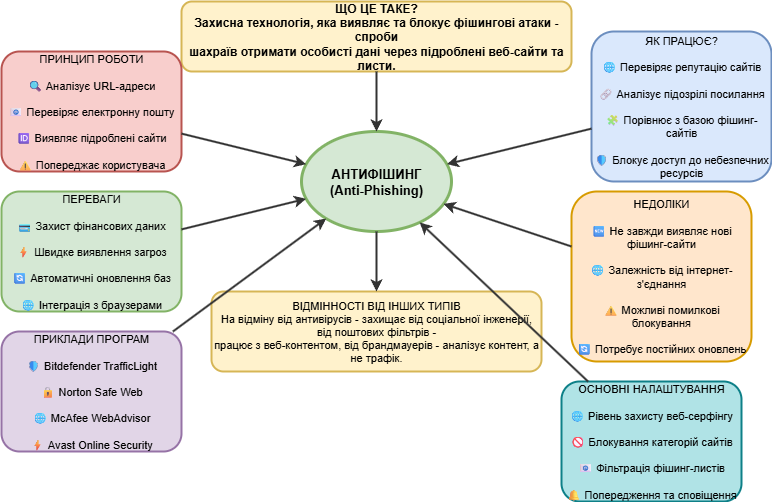

The diagram above was exported from draw.io. Its source (the exported page's mxGraphModel, read from the mxfile embedded in the PNG):
<mxGraphModel dx="1426" dy="875" grid="1" gridSize="10" guides="1" tooltips="1" connect="1" arrows="1" fold="1" page="1" pageScale="1" pageWidth="827" pageHeight="1169" math="0" shadow="0">
  <root>
    <mxCell id="0" />
    <mxCell id="1" parent="0" />
    <mxCell id="Z0BIidUfNh-vQ27Vjvev-1" value="ЩО ЦЕ ТАКЕ?&#10;Захисна технологія, яка виявляє та блокує фішингові атаки - спроби&#10;шахраїв отримати особисті дані через підроблені веб-сайти та листи." style="rounded=1;whiteSpace=wrap;html=1;fontSize=12;fontStyle=1;fillColor=#fff2cc;strokeColor=#d6b656;strokeWidth=2;" vertex="1" parent="1">
      <mxGeometry x="400" y="150" width="390" height="70" as="geometry" />
    </mxCell>
    <mxCell id="Z0BIidUfNh-vQ27Vjvev-2" value="АНТИФІШИНГ&#10;(Anti-Phishing)" style="ellipse;whiteSpace=wrap;html=1;fontSize=13;fontStyle=1;fillColor=#d5e8d4;strokeColor=#82b366;strokeWidth=3;" vertex="1" parent="1">
      <mxGeometry x="520" y="280" width="150" height="100" as="geometry" />
    </mxCell>
    <mxCell id="Z0BIidUfNh-vQ27Vjvev-3" value="ПРИНЦИП РОБОТИ&#10;&#10;🔍 Аналізує URL-адреси&#10;&#10;📧 Перевіряє електронну пошту&#10;&#10;🆔 Виявляє підроблені сайти&#10;&#10;⚠ Попереджає користувача" style="rounded=1;whiteSpace=wrap;html=1;fontSize=11;fillColor=#f8cecc;strokeColor=#b85450;strokeWidth=2;" vertex="1" parent="1">
      <mxGeometry x="220" y="200" width="180" height="120" as="geometry" />
    </mxCell>
    <mxCell id="Z0BIidUfNh-vQ27Vjvev-4" value="ЯК ПРАЦЮЄ?&#10;&#10;🌐 Перевіряє репутацію сайтів&#10;&#10;🔗 Аналізує підозрілі посилання&#10;&#10;🧩 Порівнює з базою фішинг-сайтів&#10;&#10;🛡 Блокує доступ до небезпечних ресурсів" style="rounded=1;whiteSpace=wrap;html=1;fontSize=11;fillColor=#dae8fc;strokeColor=#6c8ebf;strokeWidth=2;" vertex="1" parent="1">
      <mxGeometry x="810" y="180" width="180" height="150" as="geometry" />
    </mxCell>
    <mxCell id="Z0BIidUfNh-vQ27Vjvev-5" value="ПЕРЕВАГИ&#10;&#10;💳 Захист фінансових даних&#10;&#10;⚡ Швидке виявлення загроз&#10;&#10;🔄 Автоматичні оновлення баз&#10;&#10;🌐 Інтеграція з браузерами" style="rounded=1;whiteSpace=wrap;html=1;fontSize=11;fillColor=#d5e8d4;strokeColor=#82b366;strokeWidth=2;" vertex="1" parent="1">
      <mxGeometry x="220" y="340" width="180" height="120" as="geometry" />
    </mxCell>
    <mxCell id="Z0BIidUfNh-vQ27Vjvev-6" value="НЕДОЛІКИ&#10;&#10;🆕 Не завжди виявляє нові фішинг-сайти&#10;&#10;🌐 Залежність від інтернет-з'єднання&#10;&#10;⚠ Можливі помилкові блокування&#10;&#10;🔄 Потребує постійних оновлень" style="rounded=1;whiteSpace=wrap;html=1;fontSize=11;fillColor=#ffe6cc;strokeColor=#d79b00;strokeWidth=2;" vertex="1" parent="1">
      <mxGeometry x="790" y="340" width="180" height="170" as="geometry" />
    </mxCell>
    <mxCell id="Z0BIidUfNh-vQ27Vjvev-7" value="ПРИКЛАДИ ПРОГРАМ&#10;&#10;🛡 Bitdefender TrafficLight&#10;&#10;🔒 Norton Safe Web&#10;&#10;🌐 McAfee WebAdvisor&#10;&#10;⚡ Avast Online Security" style="rounded=1;whiteSpace=wrap;html=1;fontSize=11;fillColor=#e1d5e7;strokeColor=#9673a6;strokeWidth=2;" vertex="1" parent="1">
      <mxGeometry x="220" y="480" width="180" height="120" as="geometry" />
    </mxCell>
    <mxCell id="Z0BIidUfNh-vQ27Vjvev-8" value="ОСНОВНІ НАЛАШТУВАННЯ&#10;&#10;🌐 Рівень захисту веб-серфінгу&#10;&#10;🚫 Блокування категорій сайтів&#10;&#10;📧 Фільтрація фішинг-листів&#10;&#10;🔔 Попередження та сповіщення" style="rounded=1;whiteSpace=wrap;html=1;fontSize=11;fillColor=#b0e3e6;strokeColor=#0e8088;strokeWidth=2;" vertex="1" parent="1">
      <mxGeometry x="780" y="530" width="180" height="120" as="geometry" />
    </mxCell>
    <mxCell id="Z0BIidUfNh-vQ27Vjvev-9" value="ВІДМІННОСТІ ВІД ІНШИХ ТИПІВ&#10;На відміну від антивірусів - захищає від соціальної інженерії, від поштових фільтрів -&#10;працює з веб-контентом, від брандмауерів - аналізує контент, а не трафік." style="rounded=1;whiteSpace=wrap;html=1;fontSize=11;fillColor=#fff2cc;strokeColor=#d6b656;strokeWidth=2;" vertex="1" parent="1">
      <mxGeometry x="430" y="440" width="330" height="80" as="geometry" />
    </mxCell>
    <mxCell id="Z0BIidUfNh-vQ27Vjvev-10" value="" style="endArrow=classic;html=1;strokeWidth=2;strokeColor=#333333;" edge="1" parent="1" source="Z0BIidUfNh-vQ27Vjvev-1" target="Z0BIidUfNh-vQ27Vjvev-2">
      <mxGeometry relative="1" as="geometry" />
    </mxCell>
    <mxCell id="Z0BIidUfNh-vQ27Vjvev-11" value="" style="endArrow=classic;html=1;strokeWidth=2;strokeColor=#333333;" edge="1" parent="1" source="Z0BIidUfNh-vQ27Vjvev-3" target="Z0BIidUfNh-vQ27Vjvev-2">
      <mxGeometry relative="1" as="geometry" />
    </mxCell>
    <mxCell id="Z0BIidUfNh-vQ27Vjvev-12" value="" style="endArrow=classic;html=1;strokeWidth=2;strokeColor=#333333;" edge="1" parent="1" source="Z0BIidUfNh-vQ27Vjvev-4" target="Z0BIidUfNh-vQ27Vjvev-2">
      <mxGeometry relative="1" as="geometry" />
    </mxCell>
    <mxCell id="Z0BIidUfNh-vQ27Vjvev-13" value="" style="endArrow=classic;html=1;strokeWidth=2;strokeColor=#333333;" edge="1" parent="1" source="Z0BIidUfNh-vQ27Vjvev-5" target="Z0BIidUfNh-vQ27Vjvev-2">
      <mxGeometry relative="1" as="geometry" />
    </mxCell>
    <mxCell id="Z0BIidUfNh-vQ27Vjvev-14" value="" style="endArrow=classic;html=1;strokeWidth=2;strokeColor=#333333;" edge="1" parent="1" source="Z0BIidUfNh-vQ27Vjvev-6" target="Z0BIidUfNh-vQ27Vjvev-2">
      <mxGeometry relative="1" as="geometry" />
    </mxCell>
    <mxCell id="Z0BIidUfNh-vQ27Vjvev-15" value="" style="endArrow=classic;html=1;strokeWidth=2;strokeColor=#333333;" edge="1" parent="1" source="Z0BIidUfNh-vQ27Vjvev-7" target="Z0BIidUfNh-vQ27Vjvev-2">
      <mxGeometry relative="1" as="geometry" />
    </mxCell>
    <mxCell id="Z0BIidUfNh-vQ27Vjvev-16" value="" style="endArrow=classic;html=1;strokeWidth=2;strokeColor=#333333;" edge="1" parent="1" source="Z0BIidUfNh-vQ27Vjvev-8" target="Z0BIidUfNh-vQ27Vjvev-2">
      <mxGeometry relative="1" as="geometry" />
    </mxCell>
    <mxCell id="Z0BIidUfNh-vQ27Vjvev-17" value="" style="endArrow=classic;html=1;strokeWidth=2;strokeColor=#333333;" edge="1" parent="1" source="Z0BIidUfNh-vQ27Vjvev-2" target="Z0BIidUfNh-vQ27Vjvev-9">
      <mxGeometry relative="1" as="geometry" />
    </mxCell>
  </root>
</mxGraphModel>